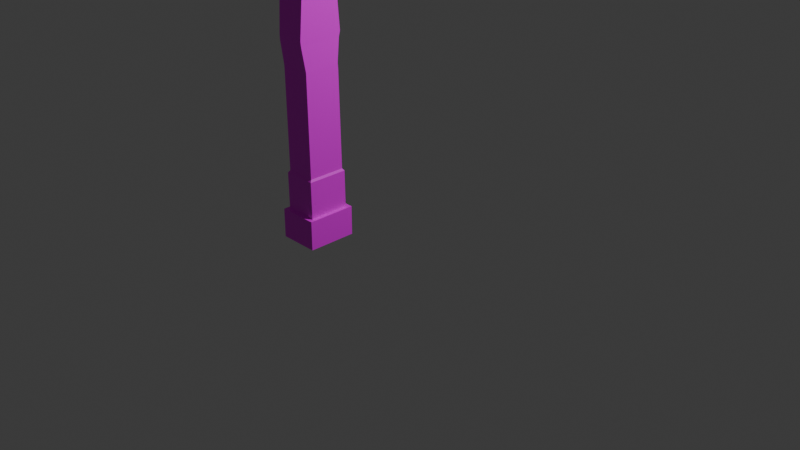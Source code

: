 # Source: pilares.blend  (saved by Blender 4.3.32; exported with 4.5.12 LTS)
import bpy
from mathutils import Matrix  # noqa: F401  (used for matrix-valued properties, if any)

bpy.ops.wm.read_factory_settings(use_empty=True)
scene = bpy.context.scene
scene.name = 'Scene'

# ---- collections
col_collection = bpy.data.collections.new('Collection'); scene.collection.children.link(col_collection)

# ---- images (referenced by path relative to the original .blend; pixels are not part of the script)
import os
ASSET_DIR = os.environ.get("B2B_ASSET_DIR", "")  # directory of the original .blend (textures are referenced by path, not embedded)
HERE = os.path.dirname(os.path.abspath(__file__))  # packed textures are extracted next to this script under _unpacked/

def load_image(name, relpath, width, height, colorspace="sRGB"):
    """Load a texture the original file referenced (path relative to the .blend, or extracted next to this script)."""
    p = next((c for c in (os.path.join(HERE, relpath), os.path.join(ASSET_DIR, relpath)) if relpath and os.path.exists(c)), "")
    if p:
        img = bpy.data.images.load(p, check_existing=True)
        img.name = name
    else:  # same state as the original file: an image datablock whose file is absent (Cycles renders it pink)
        img = bpy.data.images.new(name, width, height)
        img.source = "FILE"
        img.filepath = "//" + (relpath or name)
    img.colorspace_settings.name = colorspace
    return img
img_textura_jpg = load_image('textura.jpg', 'textura.jpg', 1024, 1024, 'sRGB')

# ---- materials (node trees are filled in below, after node groups)
mat_material = bpy.data.materials.new('Material')
mat_material.alpha_threshold = 0.0
mat_material.roughness = 0.5
mat_material.line_color = (0.0, 0.0, 0.0, 1.0)

# ---- material node trees
mat_material.use_nodes = True; mat_material.node_tree.nodes.clear()
_N = mat_material.node_tree.nodes; _L = mat_material.node_tree.links
n0 = _N.new('ShaderNodeOutputMaterial'); n0.name = 'Material Output'; n0.location = (300, 300)
n1 = _N.new('ShaderNodeBsdfPrincipled'); n1.name = 'Principled BSDF'; n1.location = (10, 300)
n1.inputs[3].default_value = 1.45
n2 = _N.new('ShaderNodeTexImage'); n2.name = 'Image Texture'; n2.location = (-280, 275)
n2.image = img_textura_jpg
_L.new(n1.outputs[0], n0.inputs[0])
_L.new(n2.outputs[0], n1.inputs[0])
n0.is_active_output = True

# ---- world
world_world = bpy.data.worlds.new('World'); scene.world = world_world
world_world.use_nodes = True; world_world.node_tree.nodes.clear()
_N = world_world.node_tree.nodes; _L = world_world.node_tree.links
n0 = _N.new('ShaderNodeOutputWorld'); n0.name = 'World Output'; n0.location = (300, 300)
n1 = _N.new('ShaderNodeBackground'); n1.name = 'Background'; n1.location = (10, 300)
n1.inputs[0].default_value = (0.05088, 0.05088, 0.05088, 1.0)
_L.new(n1.outputs[0], n0.inputs[0])
n0.is_active_output = True
world_world.color = (0.05088, 0.05088, 0.05088)
world_world.sun_shadow_jitter_overblur = 0.0

# ---- cameras
cam_camera = bpy.data.cameras.new('Camera')
cam_camera.clip_end = 100.0
cam_camera.ortho_scale = 7.314

# ---- lights
light_light = bpy.data.lights.new('Light', 'POINT')
light_light.energy = 1000.0
light_light.shadow_soft_size = 0.1

# ---- meshes
me_cube = bpy.data.meshes.new('Cube')
me_cube.from_pydata([(1.0, 1.0, 0.04725), (1.0, 1.0, -1.0), (1.0, -1.43, 0.02867), (1.0, -1.43, -1.019), (-1.0, 1.0, 0.04725), (-1.0, 1.0, -1.0), (-1.0, -1.43, 0.02867), (-1.0, -1.43, -1.019), (0.8264, -1.219, 0.03028), (-0.8264, -1.219, 0.03028), (0.8264, 0.789, 0.04563), (-0.8264, 0.789, 0.04563), (0.7567, -1.155, 1.448), (-0.7567, -1.155, 1.448), (0.7567, 0.6836, 1.462), (-0.7567, 0.6836, 1.462), (0.7567, -1.249, 7.834), (-0.7567, -1.249, 7.834), (0.7567, 0.5903, 7.848), (-0.7567, 0.5903, 7.848), (0.7567, -1.249, 7.834), (-0.7567, -1.249, 7.834), (0.7567, 0.5903, 7.848), (-0.7567, 0.5903, 7.848), (0.9949, -1.538, 8.255), (-0.9949, -1.538, 8.255), (0.9949, 0.8797, 8.274), (-0.9949, 0.8797, 8.274), (0.9949, -1.538, 8.255), (-0.9949, -1.538, 8.255), (0.9949, 0.8797, 8.274), (-0.9949, 0.8797, 8.274), (0.9949, -1.538, 8.26), (-0.9949, -1.538, 8.26), (0.9949, 0.8796, 8.278), (-0.9949, 0.8796, 8.278), (0.9949, -1.538, 8.26), (-0.9949, -1.538, 8.26), (0.9949, 0.8796, 8.278), (-0.9949, 0.8796, 8.278), (0.741, -1.23, 8.262), (-0.741, -1.23, 8.262), (0.741, 0.5711, 8.276), (-0.741, 0.5711, 8.276), (0.741, -1.235, 12.23), (-0.741, -1.235, 12.23), (0.741, 0.5657, 12.24), (-0.741, 0.5657, 12.24), (0.741, -1.235, 12.23), (-0.741, -1.235, 12.23), (0.741, 0.5657, 12.24), (-0.741, 0.5657, 12.24), (0.9583, -1.499, 12.23), (-0.9583, -1.499, 12.23), (0.9583, 0.8297, 12.25), (-0.9583, 0.8297, 12.25), (0.9401, -1.462, 12.51), (-0.9583, -1.503, 12.47), (0.9551, 0.7098, 12.53), (-0.9583, 0.8262, 12.49), (1.245, -1.859, 12.98), (-1.245, -1.859, 12.98), (1.245, 1.167, 13.0), (-1.245, 1.167, 13.0), (-0.7567, -1.202, 4.938), (-0.7567, 0.637, 4.952), (0.7567, -1.202, 4.938), (0.7571, 0.6029, 4.976), (-0.7567, -1.381, 6.144), (0.7505, -1.439, 6.147), (-0.7404, 0.7466, 6.144), (0.7449, 0.7721, 6.172), (-0.7382, 0.7614, 5.976), (0.7429, 0.7038, 5.981), (-0.7567, -1.378, 5.985), (0.7475, -1.415, 5.972), (-0.7567, 0.6344, 5.11), (0.7581, 0.5835, 5.141), (-0.7567, -1.205, 5.096), (0.7567, -1.205, 5.096), (-0.741, 0.5677, 10.77), (0.741, 0.5677, 10.77), (0.741, -1.233, 10.76), (-0.741, -1.233, 10.76), (0.8248, 0.6712, 10.91), (0.8248, -1.333, 10.9), (-0.8248, 0.6712, 10.91), (-0.8248, -1.333, 10.9), (-0.5809, 0.3721, 11.48), (-0.5809, -1.04, 11.47), (0.5809, 0.3721, 11.48), (0.5809, -1.04, 11.47), (0.6275, 0.4318, 11.23), (0.6275, -1.093, 11.22), (-0.6275, 0.4318, 11.23), (-0.6275, -1.093, 11.22), (0.8264, -1.239, 1.366), (0.7535, -1.152, 1.448), (-0.7535, -1.152, 1.448), (-0.8264, -1.239, 1.366), (0.8264, 0.7695, 1.381), (0.7535, 0.6797, 1.462), (-0.7535, 0.6797, 1.462), (-0.8264, 0.7695, 1.381)], [], [(4, 6, 9, 11), (3, 2, 6, 7), (7, 6, 4, 5), (5, 1, 3, 7), (1, 0, 2, 3), (5, 4, 0, 1), (2, 0, 10, 8), (0, 4, 11, 10), (6, 2, 8, 9), (10, 11, 103, 100), (102, 98, 13, 15), (101, 102, 15, 14), (97, 101, 14, 12), (70, 68, 17, 19), (8, 10, 100, 96), (11, 9, 99, 103), (9, 8, 96, 99), (19, 17, 21, 23), (68, 69, 16, 17), (71, 70, 19, 18), (69, 71, 18, 16), (22, 23, 27, 26), (17, 16, 20, 21), (18, 19, 23, 22), (16, 18, 22, 20), (26, 27, 31, 30), (20, 22, 26, 24), (23, 21, 25, 27), (21, 20, 24, 25), (31, 29, 33, 35), (24, 26, 30, 28), (27, 25, 29, 31), (25, 24, 28, 29), (33, 32, 36, 37), (29, 28, 32, 33), (30, 31, 35, 34), (28, 30, 34, 32), (39, 37, 41, 43), (34, 35, 39, 38), (32, 34, 38, 36), (35, 33, 37, 39), (90, 88, 47, 46), (37, 36, 40, 41), (38, 39, 43, 42), (36, 38, 42, 40), (46, 47, 51, 50), (91, 90, 46, 44), (88, 89, 45, 47), (89, 91, 44, 45), (50, 51, 55, 54), (44, 46, 50, 48), (47, 45, 49, 51), (45, 44, 48, 49), (55, 53, 57, 59), (48, 50, 54, 52), (51, 49, 53, 55), (49, 48, 52, 53), (59, 57, 61, 63), (53, 52, 56, 57), (54, 55, 59, 58), (52, 54, 58, 56), (62, 63, 61, 60), (57, 56, 60, 61), (58, 59, 63, 62), (56, 58, 62, 60), (12, 14, 67, 66), (14, 15, 65, 67), (13, 12, 66, 64), (15, 13, 64, 65), (75, 73, 71, 69), (73, 72, 70, 71), (74, 75, 69, 68), (72, 74, 68, 70), (76, 78, 74, 72), (78, 79, 75, 74), (77, 76, 72, 73), (79, 77, 73, 75), (66, 67, 77, 79), (67, 65, 76, 77), (64, 66, 79, 78), (65, 64, 78, 76), (87, 85, 82, 83), (86, 87, 83, 80), (85, 84, 81, 82), (84, 86, 80, 81), (92, 94, 86, 84), (93, 92, 84, 85), (94, 95, 87, 86), (95, 93, 85, 87), (83, 82, 91, 89), (80, 83, 89, 88), (82, 81, 90, 91), (81, 80, 88, 90), (41, 40, 93, 95), (43, 41, 95, 94), (40, 42, 92, 93), (42, 43, 94, 92), (97, 98, 99, 96), (101, 97, 96, 100), (98, 102, 103, 99), (102, 101, 100, 103), (98, 97, 12, 13)])
_uv = me_cube.uv_layers.new(name='UVMap')
_uv.uv.foreach_set('vector', [0.625, 0.25, 0.625, 0.0, 0.625, 0.0, 0.625, 0.25, 0.375, 0.75, 0.625, 0.75, 0.625, 1.0, 0.375, 1.0, 0.375, 0.0, 0.625, 0.0, 0.625, 0.25, 0.375, 0.25, 0.125, 0.5, 0.375, 0.5, 0.375, 0.75, 0.125, 0.75, 0.375, 0.5, 0.625, 0.5, 0.625, 0.75, 0.375, 0.75, 0.375, 0.25, 0.625, 0.25, 0.625, 0.5, 0.375, 0.5, 0.625, 0.75, 0.625, 0.5, 0.625, 0.5, 0.625, 0.75, 0.625, 0.5, 0.625, 0.25, 0.625, 0.25, 0.625, 0.5, 0.625, 1.0, 0.625, 0.75, 0.625, 0.75, 0.625, 1.0, 0.625, 0.5, 0.625, 0.25, 0.625, 0.25, 0.625, 0.5, 0.625, 0.2499, 0.625, 6.035e-05, 0.625, 0.0, 0.625, 0.25, 0.625, 0.4999, 0.625, 0.2501, 0.625, 0.25, 0.625, 0.5, 0.625, 0.7499, 0.625, 0.5001, 0.625, 0.5, 0.625, 0.75, 0.625, 0.25, 0.625, 0.0, 0.625, 0.0, 0.625, 0.25, 0.625, 0.75, 0.625, 0.5, 0.625, 0.5, 0.625, 0.75, 0.625, 0.25, 0.625, 0.0, 0.625, 0.0, 0.625, 0.25, 0.625, 1.0, 0.625, 0.75, 0.625, 0.75, 0.625, 1.0, 0.625, 0.25, 0.625, 0.0, 0.625, 0.0, 0.625, 0.25, 0.625, 1.0, 0.625, 0.75, 0.625, 0.75, 0.625, 1.0, 0.625, 0.5, 0.625, 0.25, 0.625, 0.25, 0.625, 0.5, 0.625, 0.75, 0.625, 0.5, 0.625, 0.5, 0.625, 0.75, 0.625, 0.5, 0.625, 0.25, 0.625, 0.25, 0.625, 0.5, 0.625, 1.0, 0.625, 0.75, 0.625, 0.75, 0.625, 1.0, 0.625, 0.5, 0.625, 0.25, 0.625, 0.25, 0.625, 0.5, 0.625, 0.75, 0.625, 0.5, 0.625, 0.5, 0.625, 0.75, 0.625, 0.5, 0.625, 0.25, 0.625, 0.25, 0.625, 0.5, 0.625, 0.75, 0.625, 0.5, 0.625, 0.5, 0.625, 0.75, 0.625, 0.25, 0.625, 0.0, 0.625, 0.0, 0.625, 0.25, 0.625, 1.0, 0.625, 0.75, 0.625, 0.75, 0.625, 1.0, 0.625, 0.25, 0.625, 0.0, 0.625, 0.0, 0.625, 0.25, 0.625, 0.75, 0.625, 0.5, 0.625, 0.5, 0.625, 0.75, 0.625, 0.25, 0.625, 0.0, 0.625, 0.0, 0.625, 0.25, 0.625, 1.0, 0.625, 0.75, 0.625, 0.75, 0.625, 1.0, 0.625, 1.0, 0.625, 0.75, 0.625, 0.75, 0.625, 1.0, 0.625, 1.0, 0.625, 0.75, 0.625, 0.75, 0.625, 1.0, 0.625, 0.5, 0.625, 0.25, 0.625, 0.25, 0.625, 0.5, 0.625, 0.75, 0.625, 0.5, 0.625, 0.5, 0.625, 0.75, 0.625, 0.25, 0.625, 0.0, 0.625, 0.0, 0.625, 0.25, 0.625, 0.5, 0.625, 0.25, 0.625, 0.25, 0.625, 0.5, 0.625, 0.75, 0.625, 0.5, 0.625, 0.5, 0.625, 0.75, 0.625, 0.25, 0.625, 0.0, 0.625, 0.0, 0.625, 0.25, 0.625, 0.5, 0.625, 0.25, 0.625, 0.25, 0.625, 0.5, 0.625, 1.0, 0.625, 0.75, 0.625, 0.75, 0.625, 1.0, 0.625, 0.5, 0.625, 0.25, 0.625, 0.25, 0.625, 0.5, 0.625, 0.75, 0.625, 0.5, 0.625, 0.5, 0.625, 0.75, 0.625, 0.5, 0.625, 0.25, 0.625, 0.25, 0.625, 0.5, 0.625, 0.75, 0.625, 0.5, 0.625, 0.5, 0.625, 0.75, 0.625, 0.25, 0.625, 0.0, 0.625, 0.0, 0.625, 0.25, 0.625, 1.0, 0.625, 0.75, 0.625, 0.75, 0.625, 1.0, 0.625, 0.5, 0.625, 0.25, 0.625, 0.25, 0.625, 0.5, 0.625, 0.75, 0.625, 0.5, 0.625, 0.5, 0.625, 0.75, 0.625, 0.25, 0.625, 0.0, 0.625, 0.0, 0.625, 0.25, 0.625, 1.0, 0.625, 0.75, 0.625, 0.75, 0.625, 1.0, 0.625, 0.25, 0.625, 0.0, 0.625, 0.0, 0.625, 0.25, 0.625, 0.75, 0.625, 0.5, 0.625, 0.5, 0.625, 0.75, 0.625, 0.25, 0.625, 0.0, 0.625, 0.0, 0.625, 0.25, 0.625, 1.0, 0.625, 0.75, 0.625, 0.75, 0.625, 1.0, 0.625, 0.25, 0.625, 0.0, 0.625, 0.0, 0.625, 0.25, 0.625, 1.0, 0.625, 0.75, 0.625, 0.75, 0.625, 1.0, 0.625, 0.5, 0.625, 0.25, 0.625, 0.25, 0.625, 0.5, 0.625, 0.75, 0.625, 0.5, 0.625, 0.5, 0.625, 0.75, 0.625, 0.5, 0.875, 0.5, 0.875, 0.75, 0.625, 0.75, 0.625, 1.0, 0.625, 0.75, 0.625, 0.75, 0.625, 1.0, 0.625, 0.5, 0.625, 0.25, 0.625, 0.25, 0.625, 0.5, 0.625, 0.75, 0.625, 0.5, 0.625, 0.5, 0.625, 0.75, 0.5675, 0.6476, 0.5675, 0.6024, 0.5675, 0.6024, 0.5675, 0.6476, 0.625, 0.5, 0.625, 0.25, 0.625, 0.25, 0.625, 0.5, 0.625, 1.0, 0.625, 0.75, 0.625, 0.75, 0.625, 1.0, 0.625, 0.25, 0.625, 0.0, 0.625, 0.0, 0.625, 0.25, 0.625, 0.75, 0.625, 0.5, 0.625, 0.5, 0.625, 0.75, 0.625, 0.5, 0.625, 0.25, 0.625, 0.25, 0.625, 0.5, 0.625, 1.0, 0.625, 0.75, 0.625, 0.75, 0.625, 1.0, 0.625, 0.25, 0.625, 0.0, 0.625, 0.0, 0.625, 0.25, 0.625, 0.25, 0.625, 0.0, 0.625, 0.0, 0.625, 0.25, 0.625, 1.0, 0.625, 0.75, 0.625, 0.75, 0.625, 1.0, 0.625, 0.5, 0.625, 0.25, 0.625, 0.25, 0.625, 0.5, 0.625, 0.75, 0.625, 0.5, 0.625, 0.5, 0.625, 0.75, 0.625, 0.75, 0.625, 0.5, 0.625, 0.5, 0.625, 0.75, 0.625, 0.5, 0.625, 0.25, 0.625, 0.25, 0.625, 0.5, 0.625, 1.0, 0.625, 0.75, 0.625, 0.75, 0.625, 1.0, 0.625, 0.25, 0.625, 0.0, 0.625, 0.0, 0.625, 0.25, 0.625, 1.0, 0.625, 0.75, 0.625, 0.75, 0.625, 1.0, 0.625, 0.25, 0.625, 0.0, 0.625, 0.0, 0.625, 0.25, 0.625, 0.75, 0.625, 0.5, 0.625, 0.5, 0.625, 0.75, 0.625, 0.5, 0.625, 0.25, 0.625, 0.25, 0.625, 0.5, 0.625, 0.5, 0.625, 0.25, 0.625, 0.25, 0.625, 0.5, 0.625, 0.75, 0.625, 0.5, 0.625, 0.5, 0.625, 0.75, 0.625, 0.25, 0.625, 0.0, 0.625, 0.0, 0.625, 0.25, 0.625, 1.0, 0.625, 0.75, 0.625, 0.75, 0.625, 1.0, 0.625, 1.0, 0.625, 0.75, 0.625, 0.75, 0.625, 1.0, 0.625, 0.25, 0.625, 0.0, 0.625, 0.0, 0.625, 0.25, 0.625, 0.75, 0.625, 0.5, 0.625, 0.5, 0.625, 0.75, 0.625, 0.5, 0.625, 0.25, 0.625, 0.25, 0.625, 0.5, 0.625, 1.0, 0.625, 0.75, 0.625, 0.75, 0.625, 1.0, 0.625, 0.25, 0.625, 0.0, 0.625, 0.0, 0.625, 0.25, 0.625, 0.75, 0.625, 0.5, 0.625, 0.5, 0.625, 0.75, 0.625, 0.5, 0.625, 0.25, 0.625, 0.25, 0.625, 0.5, 0.625, 0.7501, 0.625, 0.9999, 0.625, 1.0, 0.625, 0.75, 0.625, 0.5001, 0.625, 0.7499, 0.625, 0.75, 0.625, 0.5, 0.625, 6.035e-05, 0.625, 0.2499, 0.625, 0.25, 0.625, 0.0, 0.625, 0.2501, 0.625, 0.4999, 0.625, 0.5, 0.625, 0.25, 0.625, 0.9999, 0.625, 0.7501, 0.625, 0.75, 0.625, 1.0])
me_cube.materials.append(mat_material)
me_cube.use_mirror_vertex_groups = False
me_cube.update()

# ---- objects
ob_cube = bpy.data.objects.new('Cube', me_cube)
ob_light = bpy.data.objects.new('Light', light_light)
ob_camera = bpy.data.objects.new('Camera', cam_camera)
ob_empty = bpy.data.objects.new('Empty', None)

# ---- transforms, parenting, visibility, modifiers, constraints
ob_cube.location = (0.06574, -1.055, 0.4992)
ob_cube.scale = (0.198, 0.198, 0.2738)
ob_cube.lock_rotations_4d = False
ob_cube.empty_display_type = 'ARROWS'
ob_cube.lineart.crease_threshold = 0.0
ob_light.location = (4.076, 1.005, 5.904)
ob_light.rotation_euler = (0.6503, 0.05522, 1.866)
ob_light.lock_rotations_4d = False
ob_light.empty_display_type = 'ARROWS'
ob_light.color = (0.0, 0.0, 0.0, 0.0)
ob_light.lineart.crease_threshold = 0.0
ob_camera.location = (7.359, -6.926, 4.958)
ob_camera.rotation_euler = (1.109, 0.0, 0.8149)
ob_camera.lock_rotations_4d = False
ob_camera.empty_display_type = 'ARROWS'
ob_camera.color = (0.0, 0.0, 0.0, 0.0)
ob_camera.display_type = 'WIRE'
ob_camera.lineart.crease_threshold = 0.0
ob_empty.location = (0.0, 0.02688, 2.123)
ob_empty.rotation_euler = (1.571, 0.0, 1.571)
ob_empty.empty_display_type = 'IMAGE'
ob_empty.empty_display_size = 5.293
ob_empty.empty_image_offset = (-0.5277, -0.5)

# ---- collection membership
col_collection.objects.link(ob_cube)
col_collection.objects.link(ob_light)
col_collection.objects.link(ob_camera)
col_collection.objects.link(ob_empty)

# ---- scene / render settings (as saved in the file)
scene.camera = ob_camera
scene.frame_start = 1; scene.frame_end = 250; scene.frame_set(1)
scene.render.engine = 'BLENDER_EEVEE_NEXT'
bpy.context.view_layer.update()
